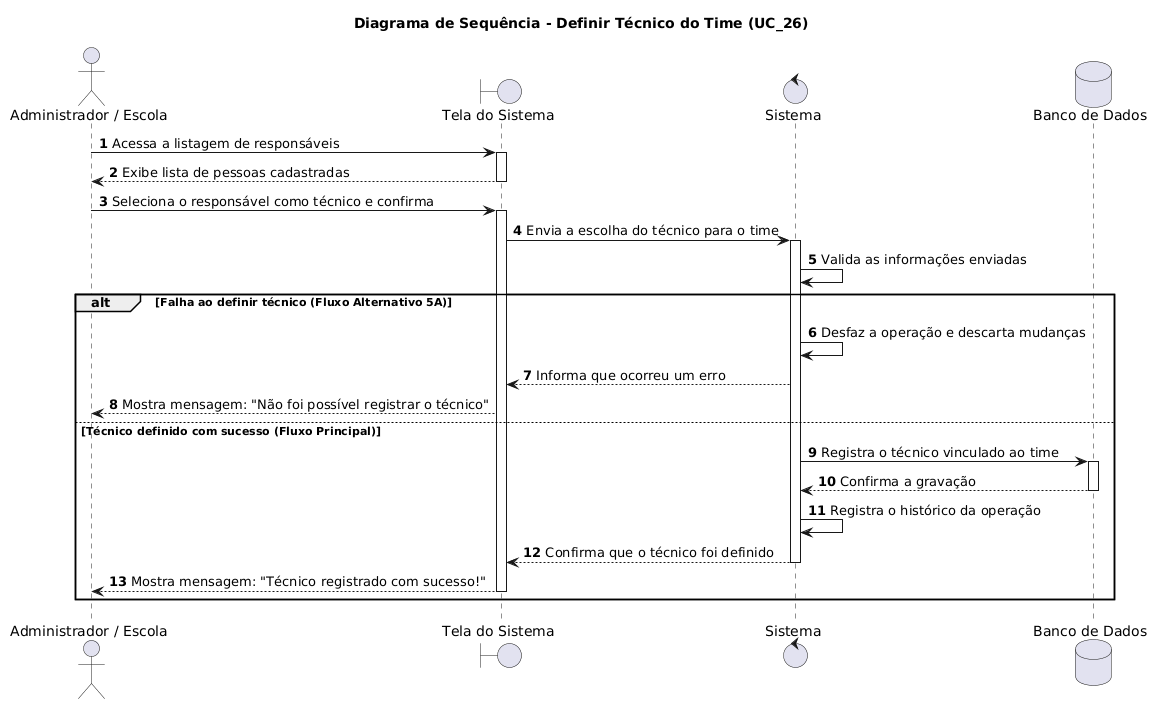

The diagram above was rendered by PlantUML. Its source (embedded in the PNG):
@startuml
autonumber
skinparam responseMessageBelowArrow true

title Diagrama de Sequência - Definir Técnico do Time (UC_26)

actor "Administrador / Escola" as User
boundary "Tela do Sistema" as UI
control "Sistema" as Sistema
database "Banco de Dados" as DB

User -> UI: Acessa a listagem de responsáveis
activate UI
UI --> User: Exibe lista de pessoas cadastradas
deactivate UI

User -> UI: Seleciona o responsável como técnico e confirma
activate UI

UI -> Sistema: Envia a escolha do técnico para o time
activate Sistema

Sistema -> Sistema: Valida as informações enviadas

alt Falha ao definir técnico (Fluxo Alternativo 5A)
    Sistema -> Sistema: Desfaz a operação e descarta mudanças
    Sistema --> UI: Informa que ocorreu um erro
    UI --> User: Mostra mensagem: "Não foi possível registrar o técnico"

else Técnico definido com sucesso (Fluxo Principal)
    Sistema -> DB: Registra o técnico vinculado ao time
    activate DB
    DB --> Sistema: Confirma a gravação
    deactivate DB
    
    Sistema -> Sistema: Registra o histórico da operação
    
    Sistema --> UI: Confirma que o técnico foi definido
    deactivate Sistema
    
    UI --> User: Mostra mensagem: "Técnico registrado com sucesso!"
    deactivate UI
end
@enduml